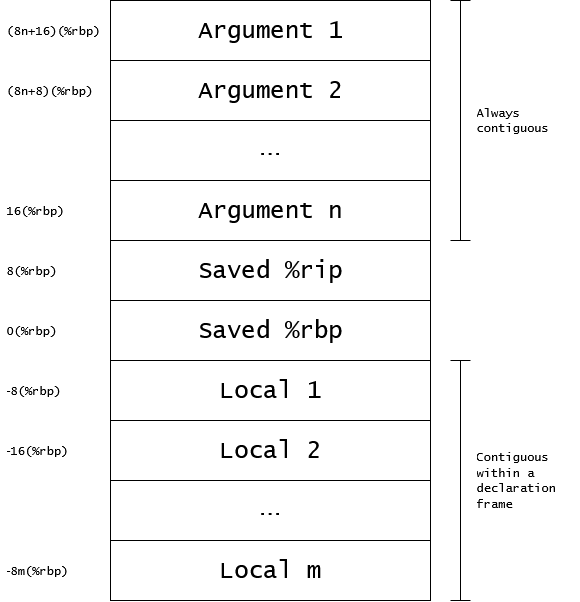

The diagram above was exported from draw.io. Its source (the exported page's mxGraphModel, read from the mxfile embedded in the PNG):
<mxGraphModel dx="983" dy="537" grid="1" gridSize="10" guides="1" tooltips="1" connect="1" arrows="1" fold="1" page="1" pageScale="1" pageWidth="850" pageHeight="1100" math="0" shadow="0">
  <root>
    <mxCell id="0" />
    <mxCell id="1" parent="0" />
    <mxCell id="6OWyC8qUU5vOlVXR63bp-1" value="&lt;font style=&quot;font-size: 24px;&quot; face=&quot;Lucida Console&quot;&gt;Argument 1&lt;/font&gt;" style="rounded=0;whiteSpace=wrap;html=1;" vertex="1" parent="1">
      <mxGeometry x="280" y="160" width="320" height="60" as="geometry" />
    </mxCell>
    <mxCell id="6OWyC8qUU5vOlVXR63bp-3" value="&lt;font style=&quot;font-size: 24px;&quot; face=&quot;Lucida Console&quot;&gt;Argument 2&lt;/font&gt;" style="rounded=0;whiteSpace=wrap;html=1;" vertex="1" parent="1">
      <mxGeometry x="280" y="220" width="320" height="60" as="geometry" />
    </mxCell>
    <mxCell id="6OWyC8qUU5vOlVXR63bp-4" value="&lt;font face=&quot;Lucida Console&quot;&gt;(8n+16)(%rbp)&lt;/font&gt;" style="text;strokeColor=none;fillColor=none;align=left;verticalAlign=middle;spacingLeft=4;spacingRight=4;overflow=hidden;points=[[0,0.5],[1,0.5]];portConstraint=eastwest;rotatable=0;whiteSpace=wrap;html=1;" vertex="1" parent="1">
      <mxGeometry x="170" y="175" width="110" height="30" as="geometry" />
    </mxCell>
    <mxCell id="6OWyC8qUU5vOlVXR63bp-5" value="&lt;b&gt;&lt;font face=&quot;Lucida Console&quot;&gt;...&lt;/font&gt;&lt;/b&gt;" style="rounded=0;whiteSpace=wrap;html=1;" vertex="1" parent="1">
      <mxGeometry x="280" y="280" width="320" height="60" as="geometry" />
    </mxCell>
    <mxCell id="6OWyC8qUU5vOlVXR63bp-6" value="&lt;font style=&quot;font-size: 24px;&quot; face=&quot;Lucida Console&quot;&gt;Argument n&lt;/font&gt;" style="rounded=0;whiteSpace=wrap;html=1;" vertex="1" parent="1">
      <mxGeometry x="280" y="340" width="320" height="60" as="geometry" />
    </mxCell>
    <mxCell id="6OWyC8qUU5vOlVXR63bp-7" value="&lt;font face=&quot;Lucida Console&quot;&gt;(8n+8)(%rbp)&lt;/font&gt;" style="text;strokeColor=none;fillColor=none;align=left;verticalAlign=middle;spacingLeft=4;spacingRight=4;overflow=hidden;points=[[0,0.5],[1,0.5]];portConstraint=eastwest;rotatable=0;whiteSpace=wrap;html=1;" vertex="1" parent="1">
      <mxGeometry x="170" y="235" width="110" height="30" as="geometry" />
    </mxCell>
    <mxCell id="6OWyC8qUU5vOlVXR63bp-8" value="&lt;font face=&quot;Lucida Console&quot;&gt;16(%rbp)&lt;/font&gt;" style="text;strokeColor=none;fillColor=none;align=left;verticalAlign=middle;spacingLeft=4;spacingRight=4;overflow=hidden;points=[[0,0.5],[1,0.5]];portConstraint=eastwest;rotatable=0;whiteSpace=wrap;html=1;" vertex="1" parent="1">
      <mxGeometry x="170" y="355" width="110" height="30" as="geometry" />
    </mxCell>
    <mxCell id="6OWyC8qUU5vOlVXR63bp-9" value="&lt;font style=&quot;font-size: 24px;&quot; face=&quot;Lucida Console&quot;&gt;Saved %rip&lt;/font&gt;" style="rounded=0;whiteSpace=wrap;html=1;" vertex="1" parent="1">
      <mxGeometry x="280" y="400" width="320" height="60" as="geometry" />
    </mxCell>
    <mxCell id="6OWyC8qUU5vOlVXR63bp-10" value="&lt;font style=&quot;font-size: 24px;&quot; face=&quot;Lucida Console&quot;&gt;Saved %rbp&lt;/font&gt;" style="rounded=0;whiteSpace=wrap;html=1;" vertex="1" parent="1">
      <mxGeometry x="280" y="460" width="320" height="60" as="geometry" />
    </mxCell>
    <mxCell id="6OWyC8qUU5vOlVXR63bp-11" value="&lt;font style=&quot;font-size: 24px;&quot; face=&quot;Lucida Console&quot;&gt;Local 1&lt;/font&gt;" style="rounded=0;whiteSpace=wrap;html=1;" vertex="1" parent="1">
      <mxGeometry x="280" y="520" width="320" height="60" as="geometry" />
    </mxCell>
    <mxCell id="6OWyC8qUU5vOlVXR63bp-12" value="&lt;font face=&quot;Lucida Console&quot;&gt;8(%rbp)&lt;/font&gt;" style="text;strokeColor=none;fillColor=none;align=left;verticalAlign=middle;spacingLeft=4;spacingRight=4;overflow=hidden;points=[[0,0.5],[1,0.5]];portConstraint=eastwest;rotatable=0;whiteSpace=wrap;html=1;" vertex="1" parent="1">
      <mxGeometry x="170" y="415" width="110" height="30" as="geometry" />
    </mxCell>
    <mxCell id="6OWyC8qUU5vOlVXR63bp-13" value="&lt;font face=&quot;Lucida Console&quot;&gt;0(%rbp)&lt;/font&gt;" style="text;strokeColor=none;fillColor=none;align=left;verticalAlign=middle;spacingLeft=4;spacingRight=4;overflow=hidden;points=[[0,0.5],[1,0.5]];portConstraint=eastwest;rotatable=0;whiteSpace=wrap;html=1;" vertex="1" parent="1">
      <mxGeometry x="170" y="475" width="110" height="30" as="geometry" />
    </mxCell>
    <mxCell id="6OWyC8qUU5vOlVXR63bp-14" value="&lt;font style=&quot;font-size: 24px;&quot; face=&quot;Lucida Console&quot;&gt;Local 2&lt;/font&gt;" style="rounded=0;whiteSpace=wrap;html=1;" vertex="1" parent="1">
      <mxGeometry x="280" y="580" width="320" height="60" as="geometry" />
    </mxCell>
    <mxCell id="6OWyC8qUU5vOlVXR63bp-15" value="&lt;b&gt;&lt;font face=&quot;Lucida Console&quot;&gt;...&lt;/font&gt;&lt;/b&gt;" style="rounded=0;whiteSpace=wrap;html=1;" vertex="1" parent="1">
      <mxGeometry x="280" y="640" width="320" height="60" as="geometry" />
    </mxCell>
    <mxCell id="6OWyC8qUU5vOlVXR63bp-16" value="&lt;font style=&quot;font-size: 24px;&quot; face=&quot;Lucida Console&quot;&gt;Local m&lt;/font&gt;" style="rounded=0;whiteSpace=wrap;html=1;" vertex="1" parent="1">
      <mxGeometry x="280" y="700" width="320" height="60" as="geometry" />
    </mxCell>
    <mxCell id="6OWyC8qUU5vOlVXR63bp-17" value="-&lt;font face=&quot;Lucida Console&quot;&gt;8(%rbp)&lt;/font&gt;" style="text;strokeColor=none;fillColor=none;align=left;verticalAlign=middle;spacingLeft=4;spacingRight=4;overflow=hidden;points=[[0,0.5],[1,0.5]];portConstraint=eastwest;rotatable=0;whiteSpace=wrap;html=1;" vertex="1" parent="1">
      <mxGeometry x="170" y="535" width="110" height="30" as="geometry" />
    </mxCell>
    <mxCell id="6OWyC8qUU5vOlVXR63bp-18" value="-&lt;font face=&quot;Lucida Console&quot;&gt;16(%rbp)&lt;/font&gt;" style="text;strokeColor=none;fillColor=none;align=left;verticalAlign=middle;spacingLeft=4;spacingRight=4;overflow=hidden;points=[[0,0.5],[1,0.5]];portConstraint=eastwest;rotatable=0;whiteSpace=wrap;html=1;" vertex="1" parent="1">
      <mxGeometry x="170" y="595" width="110" height="30" as="geometry" />
    </mxCell>
    <mxCell id="6OWyC8qUU5vOlVXR63bp-19" value="-&lt;font face=&quot;Lucida Console&quot;&gt;8m(%rbp)&lt;/font&gt;" style="text;strokeColor=none;fillColor=none;align=left;verticalAlign=middle;spacingLeft=4;spacingRight=4;overflow=hidden;points=[[0,0.5],[1,0.5]];portConstraint=eastwest;rotatable=0;whiteSpace=wrap;html=1;" vertex="1" parent="1">
      <mxGeometry x="170" y="715" width="110" height="30" as="geometry" />
    </mxCell>
    <mxCell id="6OWyC8qUU5vOlVXR63bp-20" value="" style="shape=crossbar;whiteSpace=wrap;html=1;rounded=1;direction=south;" vertex="1" parent="1">
      <mxGeometry x="620" y="520" width="20" height="240" as="geometry" />
    </mxCell>
    <mxCell id="6OWyC8qUU5vOlVXR63bp-21" value="&lt;font face=&quot;Lucida Console&quot;&gt;Contiguous within a declaration frame&lt;/font&gt;" style="text;strokeColor=none;fillColor=none;align=left;verticalAlign=middle;spacingLeft=4;spacingRight=4;overflow=hidden;points=[[0,0.5],[1,0.5]];portConstraint=eastwest;rotatable=0;whiteSpace=wrap;html=1;" vertex="1" parent="1">
      <mxGeometry x="640" y="602.5" width="110" height="75" as="geometry" />
    </mxCell>
    <mxCell id="6OWyC8qUU5vOlVXR63bp-22" value="" style="shape=crossbar;whiteSpace=wrap;html=1;rounded=1;direction=south;" vertex="1" parent="1">
      <mxGeometry x="620" y="160" width="20" height="240" as="geometry" />
    </mxCell>
    <mxCell id="6OWyC8qUU5vOlVXR63bp-23" value="&lt;font face=&quot;Lucida Console&quot;&gt;Always contiguous&lt;/font&gt;" style="text;strokeColor=none;fillColor=none;align=left;verticalAlign=middle;spacingLeft=4;spacingRight=4;overflow=hidden;points=[[0,0.5],[1,0.5]];portConstraint=eastwest;rotatable=0;whiteSpace=wrap;html=1;" vertex="1" parent="1">
      <mxGeometry x="640" y="242.5" width="110" height="75" as="geometry" />
    </mxCell>
  </root>
</mxGraphModel>